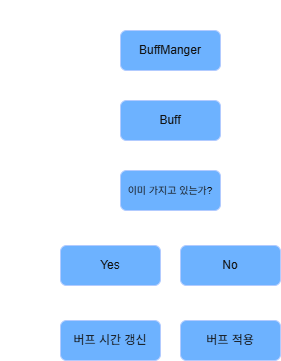

The diagram above was exported from draw.io. Its source (the exported page's mxGraphModel, read from the mxfile embedded in the PNG):
<mxGraphModel dx="1414" dy="841" grid="1" gridSize="10" guides="1" tooltips="1" connect="1" arrows="1" fold="1" page="1" pageScale="1" pageWidth="1169" pageHeight="827" math="0" shadow="0">
  <root>
    <mxCell id="0" />
    <mxCell id="1" parent="0" />
    <mxCell id="i5hc9OmS4_E932wL3t-m-1" edge="1" parent="1" source="i5hc9OmS4_E932wL3t-m-2" style="edgeStyle=orthogonalEdgeStyle;rounded=0;orthogonalLoop=1;jettySize=auto;html=1;exitX=0.5;exitY=1;exitDx=0;exitDy=0;entryX=0.5;entryY=0;entryDx=0;entryDy=0;" target="i5hc9OmS4_E932wL3t-m-4">
      <mxGeometry relative="1" as="geometry" />
    </mxCell>
    <mxCell id="i5hc9OmS4_E932wL3t-m-2" parent="1" style="rounded=1;whiteSpace=wrap;html=1;fillColor=#0050ef;fontColor=#ffffff;strokeColor=#001DBC;" value="BuffManger" vertex="1">
      <mxGeometry height="40" width="100" x="160" y="80" as="geometry" />
    </mxCell>
    <mxCell id="i5hc9OmS4_E932wL3t-m-3" edge="1" parent="1" source="i5hc9OmS4_E932wL3t-m-4" style="edgeStyle=orthogonalEdgeStyle;rounded=0;orthogonalLoop=1;jettySize=auto;html=1;exitX=0.5;exitY=1;exitDx=0;exitDy=0;entryX=0.5;entryY=0;entryDx=0;entryDy=0;" target="i5hc9OmS4_E932wL3t-m-7">
      <mxGeometry relative="1" as="geometry" />
    </mxCell>
    <mxCell id="i5hc9OmS4_E932wL3t-m-4" parent="1" style="rounded=1;whiteSpace=wrap;html=1;fillColor=#0050ef;fontColor=#ffffff;strokeColor=#001DBC;" value="Buff" vertex="1">
      <mxGeometry height="40" width="100" x="160" y="150" as="geometry" />
    </mxCell>
    <mxCell id="i5hc9OmS4_E932wL3t-m-5" edge="1" parent="1" source="i5hc9OmS4_E932wL3t-m-7" style="edgeStyle=orthogonalEdgeStyle;rounded=0;orthogonalLoop=1;jettySize=auto;html=1;exitX=0.5;exitY=1;exitDx=0;exitDy=0;entryX=0.5;entryY=0;entryDx=0;entryDy=0;" target="i5hc9OmS4_E932wL3t-m-9">
      <mxGeometry relative="1" as="geometry" />
    </mxCell>
    <mxCell id="i5hc9OmS4_E932wL3t-m-6" edge="1" parent="1" source="i5hc9OmS4_E932wL3t-m-7" style="edgeStyle=orthogonalEdgeStyle;rounded=0;orthogonalLoop=1;jettySize=auto;html=1;exitX=0.5;exitY=1;exitDx=0;exitDy=0;entryX=0.5;entryY=0;entryDx=0;entryDy=0;" target="i5hc9OmS4_E932wL3t-m-12">
      <mxGeometry relative="1" as="geometry" />
    </mxCell>
    <mxCell id="i5hc9OmS4_E932wL3t-m-7" parent="1" style="rounded=1;whiteSpace=wrap;html=1;fillColor=#0050ef;fontColor=#ffffff;strokeColor=#001DBC;" value="&lt;font style=&quot;font-size: 10px;&quot;&gt;이미 가지고 있는가?&lt;/font&gt;" vertex="1">
      <mxGeometry height="40" width="100" x="160" y="220" as="geometry" />
    </mxCell>
    <mxCell id="i5hc9OmS4_E932wL3t-m-8" edge="1" parent="1" source="i5hc9OmS4_E932wL3t-m-9" style="edgeStyle=orthogonalEdgeStyle;rounded=0;orthogonalLoop=1;jettySize=auto;html=1;exitX=0.5;exitY=1;exitDx=0;exitDy=0;entryX=0.5;entryY=0;entryDx=0;entryDy=0;" target="i5hc9OmS4_E932wL3t-m-13">
      <mxGeometry relative="1" as="geometry" />
    </mxCell>
    <mxCell id="i5hc9OmS4_E932wL3t-m-9" parent="1" style="rounded=1;whiteSpace=wrap;html=1;fillColor=#0050ef;fontColor=#ffffff;strokeColor=#001DBC;" value="Yes" vertex="1">
      <mxGeometry height="40" width="100" x="100" y="295" as="geometry" />
    </mxCell>
    <mxCell id="i5hc9OmS4_E932wL3t-m-10" parent="1" style="text;html=1;whiteSpace=wrap;strokeColor=none;fillColor=none;align=center;verticalAlign=middle;rounded=0;" value="Buff" vertex="1">
      <mxGeometry height="30" width="100" x="40" y="50" as="geometry" />
    </mxCell>
    <mxCell id="i5hc9OmS4_E932wL3t-m-11" edge="1" parent="1" source="i5hc9OmS4_E932wL3t-m-12" style="edgeStyle=orthogonalEdgeStyle;rounded=0;orthogonalLoop=1;jettySize=auto;html=1;exitX=0.5;exitY=1;exitDx=0;exitDy=0;entryX=0.5;entryY=0;entryDx=0;entryDy=0;" target="i5hc9OmS4_E932wL3t-m-14">
      <mxGeometry relative="1" as="geometry" />
    </mxCell>
    <mxCell id="i5hc9OmS4_E932wL3t-m-12" parent="1" style="rounded=1;whiteSpace=wrap;html=1;fillColor=#0050ef;fontColor=#ffffff;strokeColor=#001DBC;" value="No" vertex="1">
      <mxGeometry height="40" width="100" x="220" y="295" as="geometry" />
    </mxCell>
    <mxCell id="i5hc9OmS4_E932wL3t-m-13" parent="1" style="rounded=1;whiteSpace=wrap;html=1;fillColor=#0050ef;fontColor=#ffffff;strokeColor=#001DBC;" value="버프 시간 갱신" vertex="1">
      <mxGeometry height="40" width="100" x="100" y="370" as="geometry" />
    </mxCell>
    <mxCell id="i5hc9OmS4_E932wL3t-m-14" parent="1" style="rounded=1;whiteSpace=wrap;html=1;fillColor=#0050ef;fontColor=#ffffff;strokeColor=#001DBC;" value="버프 적용" vertex="1">
      <mxGeometry height="40" width="100" x="220" y="370" as="geometry" />
    </mxCell>
  </root>
</mxGraphModel>